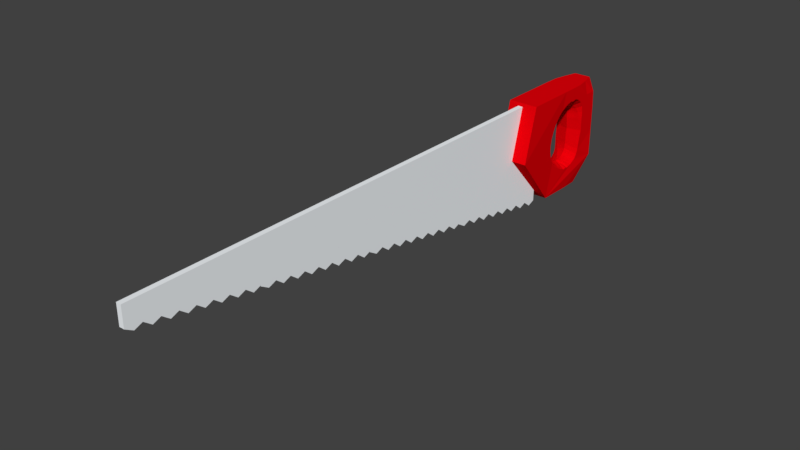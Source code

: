 # Source: saw1.blend  (saved by Blender 2.77.0; exported with 4.5.12 LTS)
import bpy
from mathutils import Matrix  # noqa: F401  (used for matrix-valued properties, if any)

bpy.ops.wm.read_factory_settings(use_empty=True)
scene = bpy.context.scene
scene.name = 'Scene'

# ---- collections
col_collection_1 = bpy.data.collections.new('Collection 1'); scene.collection.children.link(col_collection_1)

# ---- materials (node trees are filled in below, after node groups)
mat_griff = bpy.data.materials.new('Griff')
mat_griff.alpha_threshold = 0.0
mat_griff.use_transparent_shadow = False
mat_griff.diffuse_color = (0.8, 0.0, 0.003009, 1.0)
mat_griff.roughness = 0.5
mat_blatt = bpy.data.materials.new('Blatt')
mat_blatt.alpha_threshold = 0.0
mat_blatt.use_transparent_shadow = False
mat_blatt.diffuse_color = (0.9335, 0.9702, 1.0, 1.0)
mat_blatt.roughness = 0.5
mat_blatt.specular_intensity = 1.0

# ---- material node trees

# ---- world
world_world = bpy.data.worlds.new('World'); scene.world = world_world
world_world.color = (0.05088, 0.05088, 0.05088)
world_world.use_sun_shadow = False
world_world.sun_shadow_jitter_overblur = 0.0
world_world.cycles.sampling_method = 'MANUAL'

# ---- meshes
me_cube_007 = bpy.data.meshes.new('Cube.007')
me_cube_007.from_pydata([(-0.9965, 0.8892, -0.6401), (-0.4965, 0.8518, -0.9843), (-0.4965, 0.6006, -1.14), (-0.6101, 0.6006, -1.14), (-0.4965, 0.8892, -0.6401), (0.003481, 0.8518, -0.9843), (0.003481, 0.6006, -1.14), (-0.6101, 0.312, -1.14), (-0.4965, 0.312, -1.14), (0.003481, 0.8892, -0.6401), (-0.9965, 0.8892, -0.1401), (-0.4965, 0.8892, -0.1401), (0.003481, 0.312, -1.14), (0.5035, 0.8518, -0.9843), (0.5035, 0.6006, -1.14), (-0.6101, -0.2651, -1.14), (0.003481, -0.2651, -1.14), (0.003481, 0.8892, -0.1401), (0.5035, 0.8892, -0.6401), (0.142, 0.8892, 0.8599), (0.5035, 0.312, -1.14), (1.003, 0.8892, -0.6401), (1.003, -1.111, -0.1401), (-0.9965, -1.111, -0.1401), (0.597, -0.2651, -1.14), (-0.7763, 0.2314, -0.7099), (-0.7767, 0.239, -0.7089), (-0.7756, 0.2578, -0.7118), (-0.7724, 0.2786, -0.7201), (-0.773, 0.2969, -0.7185), (-0.7731, 0.3015, -0.7182), (-0.7732, 0.303, -0.7181), (-0.779, 0.331, -0.7031), (-0.7823, 0.3514, -0.6943), (-0.785, 0.3723, -0.6873), (-0.7922, 0.4121, -0.6689), (-0.8018, 0.4426, -0.6439), (-0.8143, 0.485, -0.6117), (-0.8286, 0.5035, -0.5745), (-0.845, 0.5268, -0.5323), (-0.8742, 0.5405, -0.4566), (-0.8808, 0.5437, -0.4394), (0.6397, 0.312, -1.14), (0.5035, 0.8892, -0.1401), (-0.9965, 0.8892, -0.01506), (0.02961, 0.8892, 0.8599), (0.597, 0.6006, -1.14), (1.003, 0.008037, 0.8599), (0.7356, -0.172, -0.458), (0.7509, -0.2016, -0.4186), (0.7509, -0.2017, -0.4185), (0.7514, -0.2024, -0.4169), (0.7873, -0.2589, -0.3124), (0.7895, -0.261, -0.3049), (0.8229, -0.2961, -0.1921), (0.8256, -0.2973, -0.1814), (0.8556, -0.3108, -0.06365), (0.8577, -0.3102, -0.0542), (0.8838, -0.3014, 0.06641), (0.8845, -0.3005, 0.07016), (0.8922, -0.2887, 0.1141), (0.9051, -0.2715, 0.1851), (0.9065, -0.2699, 0.1927), (0.9201, -0.2276, 0.2893), (0.9235, -0.2184, 0.3119), (0.93, -0.1722, 0.3815), (0.9333, -0.1472, 0.4182), (0.9347, -0.1089, 0.4585), (0.9344, -0.05713, 0.5031), (0.9339, -0.04446, 0.5123), (0.9333, -0.03913, 0.5146), (1.003, -0.8731, 0.8599), (0.003481, -0.8731, 0.8599), (-0.9965, -0.8731, 0.8599), (-0.9965, 0.008037, 0.8599), (-0.9296, -0.03924, 0.5138), (-0.931, -0.05729, 0.5037), (-0.9304, -0.07753, 0.4832), (-0.93, -0.1474, 0.4188), (-0.9235, -0.1965, 0.3453), (-0.9206, -0.2188, 0.3124), (-0.906, -0.2662, 0.2035), (-0.9045, -0.2705, 0.1931), (-0.8895, -0.2913, 0.1062), (-0.8829, -0.302, 0.06657), (-0.8822, -0.3022, 0.06322), (-0.8561, -0.3114, -0.06365), (-0.8539, -0.3105, -0.07273), (-0.8249, -0.2969, -0.1924), (-0.8222, -0.2941, -0.2023), (-0.7911, -0.2597, -0.3129), (-0.7891, -0.2567, -0.3191), (-0.7634, -0.214, -0.3979), (-0.7569, -0.2037, -0.4182), (-0.7563, -0.2029, -0.42), (-0.7413, -0.1724, -0.4608), (-0.8819, 0.5445, -0.4341), (-0.902, 0.5496, -0.3197), (-0.925, 0.5622, -0.1968), (-0.9253, 0.5624, -0.1949), (-0.9494, 0.5756, -0.06571), (-0.9498, 0.5758, -0.06365), (-0.969, 0.5669, 0.06122), (-0.9703, 0.5664, 0.06939), (-0.9872, 0.5584, 0.1798), (-0.9902, 0.5571, 0.1993), (-0.9965, 0.5566, 0.2374), (-0.7398, -0.1436, -0.5026), (-0.7393, -0.1333, -0.5173), (-0.7401, -0.07993, -0.5732), (-0.7414, -0.04927, -0.5999), (-0.7436, -0.01584, -0.6249), (-0.748, 0.02369, -0.6432), (-0.7492, 0.03843, -0.6533), (-0.7502, 0.05058, -0.6608), (-0.7537, 0.08882, -0.6831), (-0.756, 0.1021, -0.6846), (-0.7588, 0.1265, -0.6958), (-0.7615, 0.1464, -0.7018), (-0.7633, 0.1556, -0.7016), (-0.7646, 0.178, -0.7192), (-0.7647, 0.1786, -0.7193), (-0.7652, 0.1811, -0.7191), (-0.7691, 0.2014, -0.7188), (-0.7741, 0.2207, -0.7111), (1.003, 0.8892, -0.1401), (0.8816, 0.543, -0.44), (0.8596, 0.5314, -0.5058), (0.8508, 0.5267, -0.5321), (0.8344, 0.5048, -0.5781), (0.8221, 0.485, -0.6118), (0.815, 0.4673, -0.6298), (0.8087, 0.4425, -0.6439), (0.8027, 0.4252, -0.6585), (0.7984, 0.4121, -0.6688), (0.7908, 0.3834, -0.686), (0.7896, 0.3719, -0.687), (0.7844, 0.3488, -0.6977), (0.7816, 0.3303, -0.7024), (0.7809, 0.321, -0.7025), (0.7746, 0.301, -0.7175), (0.7745, 0.3004, -0.7176), (0.7743, 0.2979, -0.7176), (0.7723, 0.2781, -0.7192), (0.7735, 0.2575, -0.7107), (0.7731, 0.2389, -0.7076), (0.7725, 0.2332, -0.7083), (-0.9866, 0.6689, 0.6099), (-0.9965, 0.8892, 0.1099), (-0.08004, 0.8892, 0.8599), (0.2029, 0.6689, 0.8599), (0.01069, 0.6689, 0.8599), (1.003, 0.2243, 0.6145), (0.936, -0.02968, 0.5192), (0.9502, 0.01351, 0.5512), (0.9624, 0.0518, 0.5767), (0.9657, 0.06258, 0.5835), (0.9665, 0.06629, 0.5839), (0.9783, 0.1073, 0.6043), (0.9817, 0.1206, 0.6086), (0.9862, 0.1433, 0.608), (0.9921, 0.1603, 0.6223), (0.9951, 0.1725, 0.6257), (0.9986, 0.1915, 0.624), (1.0, 0.1985, 0.6256), (1.002, 0.2177, 0.6155), (1.003, 0.2219, 0.6149), (0.7698, 0.2209, -0.7097), (0.7647, 0.2018, -0.7172), (0.76, 0.1789, -0.7176), (0.76, 0.1788, -0.7175), (0.7569, 0.1478, -0.7), (0.7547, 0.1296, -0.6921), (0.7512, 0.1042, -0.6831), (0.7448, 0.05051, -0.6582), (0.7429, 0.02727, -0.643), (0.7356, -0.04873, -0.5978), (0.7344, -0.1072, -0.5387), (0.7334, -0.1323, -0.5154), (0.7535, 0.008037, 0.8599), (0.5035, 0.008037, 0.8599), (0.2535, 0.008037, 0.8599), (0.003481, 0.008037, 0.8599), (-0.2465, 0.008037, 0.8599), (-0.4965, 0.008037, 0.8599), (-0.7465, 0.008037, 0.8599), (-0.9965, 0.2244, 0.6145), (-0.9954, 0.2177, 0.6155), (-0.9944, 0.213, 0.6145), (-0.9919, 0.1915, 0.6241), (-0.9899, 0.183, 0.6219), (-0.9857, 0.1602, 0.6224), (-0.9816, 0.1403, 0.6209), (-0.9758, 0.1204, 0.6087), (-0.963, 0.07248, 0.5866), (-0.9614, 0.06597, 0.5842), (-0.9575, 0.05181, 0.5772), (-0.9322, -0.03061, 0.5193), (-0.9949, 0.5541, 0.3197), (-0.9939, 0.545, 0.383), (-0.9932, 0.5386, 0.4267), (-0.9928, 0.5237, 0.4614), (-0.9924, 0.4961, 0.5135), (-0.9924, 0.4927, 0.5172), (-0.9925, 0.4882, 0.52), (-0.9926, 0.4495, 0.5559), (-0.9928, 0.4178, 0.5831), (-0.9928, 0.4126, 0.5865), (-0.9929, 0.4106, 0.5867), (-0.9933, 0.373, 0.6061), (-0.9935, 0.3613, 0.6095), (-0.994, 0.3389, 0.6099), (-0.9941, 0.3241, 0.6221), (-0.9943, 0.3127, 0.6251), (-0.9947, 0.2941, 0.6255), (-0.9948, 0.2875, 0.6272), (-0.9955, 0.2666, 0.6163), (-0.9956, 0.2623, 0.6154), (-0.9962, 0.2418, 0.6114), (-0.9963, 0.2383, 0.6119), (1.003, 0.5566, 0.2374), (1.001, 0.5568, 0.2235), (0.9969, 0.5571, 0.1993), (0.9773, 0.5656, 0.07845), (0.9758, 0.5663, 0.06933), (0.9546, 0.5755, -0.06185), (0.9543, 0.5756, -0.06365), (0.9288, 0.5622, -0.1935), (0.9285, 0.5621, -0.1947), (0.9054, 0.5498, -0.3123), (0.904, 0.5491, -0.3193), (0.886, 0.5448, -0.4167), (0.8829, 0.544, -0.4334), (-0.1805, 0.6689, 0.8599), (-0.9965, 0.8892, 0.2349), (0.2511, 0.4486, 0.8599), (0.003481, 0.4486, 0.8599), (0.3876, 0.6689, 0.8599), (0.2602, 0.8892, 0.8599), (0.9946, 0.6689, 0.6099), (1.003, 0.2418, 0.6114), (1.003, 0.2453, 0.6121), (1.003, 0.2666, 0.6163), (1.003, 0.271, 0.6154), (1.002, 0.2941, 0.6255), (1.002, 0.3024, 0.6235), (1.001, 0.3241, 0.6221), (1.001, 0.3437, 0.6199), (1.001, 0.3613, 0.6095), (1.0, 0.407, 0.5881), (1.0, 0.4106, 0.5868), (1.0, 0.4178, 0.5832), (0.9998, 0.4883, 0.52), (0.9998, 0.4961, 0.5136), (0.9999, 0.4998, 0.5053), (1.0, 0.5386, 0.4267), (1.001, 0.5476, 0.3646), (1.002, 0.5541, 0.3198), (1.003, 0.2283, 0.8599), (0.7535, 0.2283, 0.8599), (0.5035, 0.2283, 0.8599), (0.2535, 0.2283, 0.8599), (0.003481, 0.2283, 0.8599), (-0.2465, 0.2283, 0.8599), (-0.4965, 0.2283, 0.8599), (-0.7465, 0.2283, 0.8599), (-0.9965, 0.2283, 0.8599), (-0.969, 0.4486, 0.8599), (1.003, 0.8892, -0.01506), (-0.1938, 0.8892, 0.8599), (-0.3575, 0.6689, 0.8599), (-0.2429, 0.4486, 0.8599), (-0.9965, 0.8892, 0.3599), (0.491, 0.4486, 0.8599), (1.003, 0.8892, 0.1099), (0.5805, 0.6689, 0.8599), (0.4005, 0.8892, 0.8599), (0.979, 0.4486, 0.8599), (0.7315, 0.4486, 0.8599), (-0.4811, 0.4486, 0.8599), (-0.7208, 0.4486, 0.8599), (-0.7759, 0.6689, 0.8599), (-0.3308, 0.8892, 0.8599), (-0.5448, 0.6689, 0.8599), (1.003, 0.8892, 0.2349), (0.811, 0.6689, 0.8599), (0.5991, 0.8892, 0.8599), (1.003, 0.8892, 0.3599), (-0.9608, 0.8892, 0.6099), (-0.5227, 0.8892, 0.8599), (0.9713, 0.8892, 0.6099), (-0.9304, 0.2407, 0.6003), (-0.9102, 0.2625, 0.6014), (0.003481, 0.2307, 0.4869), (-0.9121, 0.219, 0.6011), (-0.8521, 0.2835, 0.6037), (-0.8561, 0.1981, 0.6032), (-0.756, 0.2998, 0.5885), (-0.7536, 0.1789, 0.5904), (-0.6195, 0.3084, 0.5508), (-0.6189, 0.1637, 0.5517), (-0.4679, 0.314, 0.5193), (-0.4678, 0.1528, 0.5196), (-0.3108, 0.3173, 0.4959), (-0.3108, 0.1455, 0.4959), (-0.1532, 0.319, 0.4813), (-0.6587, 0.05004, 0.5143), (-0.1532, 0.1414, 0.4813), (-0.6586, 0.4083, 0.5141), (0.003482, 0.3196, 0.4763), (-0.3106, 0.05179, 0.4628), (0.003482, 0.1401, 0.4763), (-0.3106, 0.3986, 0.4628), (0.1602, 0.319, 0.4813), (-0.466, -0.03763, 0.4274), (0.003482, 0.05297, 0.445), (0.1602, 0.1414, 0.4813), (0.003482, 0.3948, 0.445), (0.3178, 0.3173, 0.4959), (-0.6133, -0.1239, 0.3711), (0.003482, -0.02732, 0.3941), (0.3175, 0.05179, 0.4628), (0.3178, 0.1455, 0.4959), (-0.466, 0.4633, 0.4275), (0.3175, 0.3986, 0.4628), (0.4749, 0.314, 0.5193), (0.003482, -0.09769, 0.3256), (0.473, -0.03763, 0.4274), (0.6656, 0.05004, 0.5143), (0.4748, 0.1528, 0.5196), (0.003482, 0.4495, 0.3941), (0.6656, 0.4083, 0.5141), (0.6264, 0.3084, 0.5508), (-0.7431, -0.2016, 0.2911), (0.003482, -0.1554, 0.2422), (0.6202, -0.1239, 0.3711), (0.6259, 0.1637, 0.5517), (-0.6132, 0.5083, 0.3711), (0.473, 0.4633, 0.4275), (0.7629, 0.2998, 0.5885), (0.75, -0.2016, 0.2911), (0.7606, 0.1789, 0.5904), (0.003482, 0.481, 0.3256), (0.859, 0.2835, 0.6037), (-0.8452, -0.2639, 0.1882), (0.003482, -0.1984, 0.147), (0.8522, -0.2639, 0.1882), (0.863, 0.1981, 0.6032), (-0.7434, 0.5328, 0.291), (0.6202, 0.5083, 0.3711), (0.9171, 0.2625, 0.6014), (0.9191, 0.219, 0.6011), (-0.8465, 0.5448, 0.188), (0.003482, 0.4927, 0.2422), (0.9374, 0.2407, 0.6003), (0.003481, -0.2248, 0.04375), (0.7503, 0.5328, 0.291), (0.003482, 0.4948, 0.147), (-0.9129, 0.5613, 0.06711), (0.003482, -0.2337, -0.06365), (0.8534, 0.5448, 0.188), (0.003483, 0.5032, 0.04375), (-0.9358, 0.5745, -0.06365), (0.003481, -0.2248, -0.171), (0.9199, 0.5613, 0.06711), (0.003483, 0.5122, -0.06365), (-0.9129, 0.5613, -0.1944), (0.003482, -0.1984, -0.2743), (0.9428, 0.5745, -0.06365), (0.003483, 0.5032, -0.171), (-0.8465, 0.5448, -0.3153), (0.003482, -0.1554, -0.3695), (0.75, -0.2016, -0.4184), (-0.7434, 0.5328, -0.4182), (0.9199, 0.5613, -0.1944), (-0.7431, -0.2016, -0.4184), (0.003482, 0.4948, -0.2743), (0.003482, -0.09769, -0.4529), (0.6202, -0.1239, -0.4983), (0.003482, 0.4927, -0.3695), (-0.6132, 0.5083, -0.4984), (0.8534, 0.5448, -0.3153), (-0.6133, -0.1239, -0.4983), (0.003482, -0.02732, -0.5214), (0.473, -0.03763, -0.5547), (0.003482, 0.481, -0.4529), (0.7503, 0.5328, -0.4182), (-0.466, 0.4633, -0.5548), (-0.466, -0.03763, -0.5547), (-0.6586, 0.4083, -0.6414), (0.003482, 0.05297, -0.5722), (0.3175, 0.05179, -0.5901), (0.6656, 0.05004, -0.6416), (0.003482, 0.4495, -0.5214), (0.6202, 0.5083, -0.4984), (-0.3106, 0.3986, -0.5901), (-0.3106, 0.05179, -0.5901), (-0.3108, 0.3173, -0.6232), (-0.4679, 0.314, -0.6466), (0.003482, 0.1401, -0.6036), (0.1602, 0.1414, -0.6086), (0.3178, 0.1455, -0.6232), (0.4748, 0.1528, -0.6469), (0.003482, 0.3948, -0.5722), (0.473, 0.4633, -0.5548), (-0.1532, 0.319, -0.6086), (-0.6195, 0.3084, -0.6781), (-0.6587, 0.05004, -0.6416), (-0.1532, 0.1414, -0.6086), (0.6259, 0.1637, -0.679), (0.003482, 0.2307, -0.6141), (0.003482, 0.3196, -0.6036), (0.3175, 0.3986, -0.5901), (-0.756, 0.2998, -0.7158), (-0.3108, 0.1455, -0.6232), (0.1602, 0.319, -0.6086), (0.6656, 0.4083, -0.6414), (-0.4678, 0.1528, -0.6469), (0.3178, 0.3173, -0.6232), (-0.6189, 0.1637, -0.679), (0.4749, 0.314, -0.6466), (-0.7536, 0.1789, -0.7177), (0.6264, 0.3084, -0.6781), (0.7629, 0.2998, -0.7158)], [], [(0, 1, 2), (2, 3, 0), (1, 0, 4), (2, 1, 5, 6), (7, 3, 2, 8), (3, 7, 15, 25, 26, 27, 28, 29, 30, 31, 32, 33, 34, 35, 36, 37, 38, 39, 40, 41, 10, 0), (4, 9, 5, 1), (0, 10, 11, 4), (8, 2, 6, 12), (6, 5, 13, 14), (15, 7, 8, 12, 16), (9, 4, 11, 17), (9, 18, 13, 5), (11, 10, 19), (12, 6, 14, 20), (21, 14, 13), (22, 23, 15, 16, 24), (16, 12, 20, 42, 24), (9, 17, 43, 18), (11, 19, 17), (13, 18, 21), (10, 44, 45, 19), (20, 14, 46, 42), (14, 21, 46), (70, 47, 71, 22, 24, 48, 49, 50, 51, 52, 53, 54, 55, 56, 57, 58, 59, 60, 61, 62, 63, 64, 65, 66, 67, 68, 69), (71, 72, 73, 23, 22), (15, 23, 73, 74, 75, 76, 77, 78, 79, 80, 81, 82, 83, 84, 85, 86, 87, 88, 89, 90, 91, 92, 93, 94, 95), (10, 41, 96, 97, 98, 99, 100, 101, 102, 103, 104, 105, 106), (25, 15, 95, 107, 108, 109, 110, 111, 112, 113, 114, 115, 116, 117, 118, 119, 120, 121, 122, 123, 124), (43, 17, 19), (21, 18, 43, 125), (267, 147, 272, 234, 148, 44, 10, 106, 198, 199, 200, 201, 202, 203, 204, 205, 206, 207, 208, 209, 210, 211, 212, 213, 214, 215, 216, 217, 218, 219, 186, 74, 266), (45, 44, 148, 149), (150, 19, 45, 151), (46, 21, 125, 126, 127, 128, 129, 130, 131, 132, 133, 134, 135, 136, 137, 138, 139, 140, 141, 142, 143, 144, 145, 146, 24, 42), (152, 47, 70, 153, 154, 155, 156, 157, 158, 159, 160, 161, 162, 163, 164, 165, 166), (48, 24, 146, 167, 168, 169, 170, 171, 172, 173, 174, 175, 176, 177, 178), (71, 47, 179, 180, 181, 182, 72), (72, 182, 183, 184, 185, 74, 73), (75, 74, 186, 187, 188, 189, 190, 191, 192, 193, 194, 195, 196, 197), (125, 220, 221, 222, 223, 224, 225, 226, 227, 228, 229, 230, 231, 232, 126), (43, 19, 125), (149, 233, 151, 45), (148, 234, 149), (235, 150, 151, 236), (19, 150, 237, 238), (287, 239, 277, 258, 47, 152, 240, 241, 242, 243, 244, 245, 246, 247, 248, 249, 250, 251, 252, 253, 254, 255, 256, 257, 220, 125, 268, 274, 284), (47, 258, 259, 179), (179, 259, 260, 180), (180, 260, 261, 181), (181, 261, 262, 182), (182, 262, 263, 183), (183, 263, 264, 184), (184, 264, 265, 185), (185, 265, 266, 74), (125, 19, 268), (233, 149, 269, 270), (236, 151, 233, 271), (272, 149, 234), (261, 235, 236, 262), (273, 237, 150, 235), (19, 238, 274, 268), (237, 275, 276, 238), (258, 277, 278, 259), (259, 278, 273, 260), (260, 273, 235, 261), (262, 236, 271, 263), (263, 271, 279, 264), (264, 279, 280, 265), (265, 280, 267, 266), (147, 267, 281), (271, 233, 270, 279), (269, 149, 272), (282, 283, 270, 269), (278, 275, 237, 273), (274, 238, 284), (285, 286, 276, 275), (238, 276, 287, 284), (285, 277, 239), (277, 285, 275, 278), (279, 270, 283, 280), (280, 283, 281, 267), (288, 147, 281), (147, 288, 272), (288, 269, 272), (282, 269, 288), (282, 289, 281, 283), (285, 290, 286), (290, 276, 286), (290, 287, 276), (290, 285, 239), (281, 289, 288), (288, 289, 282), (239, 287, 290), (291, 292, 293), (218, 217, 292, 291), (294, 291, 293), (292, 295, 293), (219, 218, 291), (217, 216, 292), (187, 186, 219, 291, 294), (296, 294, 293), (216, 215, 295, 292), (295, 297, 293), (188, 187, 294), (189, 188, 294, 296), (298, 296, 293), (215, 214, 295), (214, 213, 297, 295), (297, 299, 293), (190, 189, 296), (191, 190, 296, 298), (300, 298, 293), (213, 212, 297), (212, 211, 299, 297), (299, 301, 293), (192, 191, 298), (193, 192, 298, 300), (302, 300, 293), (211, 210, 299), (210, 209, 301, 299), (301, 303, 293), (194, 193, 300), (195, 194, 300, 302), (304, 302, 293), (209, 208, 301), (208, 207, 303, 301), (303, 305, 293), (195, 302, 304, 306, 196), (307, 304, 293), (207, 206, 308, 303), (303, 308, 312, 305), (305, 309, 293), (197, 196, 306), (306, 304, 307, 310), (311, 307, 293), (206, 205, 308), (305, 312, 317, 309), (309, 313, 293), (197, 306, 310, 314, 76, 75), (310, 307, 311, 315), (316, 311, 293), (205, 204, 308), (204, 203, 312, 308), (309, 317, 324, 313), (313, 318, 293), (77, 76, 314, 319), (315, 320, 314, 310), (315, 311, 316, 321), (322, 316, 293), (203, 202, 323, 312), (318, 325, 293), (78, 77, 319), (319, 314, 320, 326), (321, 327, 320, 315), (322, 328, 321, 316), (329, 322, 293), (202, 201, 323), (330, 317, 312, 323), (317, 330, 338, 324), (331, 318, 313, 324), (318, 331, 251, 250, 325), (325, 332, 293), (79, 78, 319, 333), (327, 335, 326, 320), (69, 68, 327, 321), (153, 70, 69, 321, 328), (156, 155, 328, 322), (157, 156, 322, 329), (336, 329, 293), (201, 200, 337, 323), (323, 337, 342, 330), (324, 338, 253, 252, 331), (250, 249, 332, 325), (332, 339, 293), (80, 79, 333), (333, 319, 326, 334), (335, 340, 334, 326), (67, 66, 335, 327), (68, 67, 327), (154, 153, 328), (155, 154, 328), (158, 157, 329), (159, 158, 329, 336), (341, 336, 293), (200, 199, 337), (330, 342, 349, 338), (252, 251, 331), (249, 248, 332), (248, 247, 339, 332), (339, 343, 293), (81, 80, 333, 344), (334, 345, 344, 333), (340, 346, 345, 334), (65, 64, 340, 335), (66, 65, 335), (160, 159, 336), (161, 160, 336, 341), (347, 341, 293), (199, 198, 348, 337), (337, 348, 353, 342), (254, 253, 338, 349), (247, 246, 339), (246, 245, 343, 339), (343, 350, 293), (82, 81, 344), (63, 62, 346, 340), (64, 63, 340), (162, 161, 341), (163, 162, 341, 347), (351, 347, 293), (198, 106, 105, 352, 348), (342, 353, 356, 349), (255, 254, 349), (245, 244, 343), (244, 243, 350, 343), (350, 354, 293), (83, 82, 344), (345, 355, 84, 83, 344), (60, 59, 345, 346), (62, 61, 346), (164, 163, 347), (165, 164, 347, 351), (354, 351, 293), (348, 352, 357, 353), (105, 104, 352), (256, 255, 349, 356), (243, 242, 350), (242, 241, 354, 350), (59, 58, 355, 345), (61, 60, 346), (166, 165, 351), (240, 152, 166, 351, 354), (104, 103, 358, 352), (353, 357, 360, 356), (257, 256, 356), (241, 240, 354), (85, 84, 355, 359), (58, 57, 355), (352, 358, 361, 357), (103, 102, 358), (360, 221, 220, 257, 356), (86, 85, 359), (57, 56, 359, 355), (102, 101, 362, 358), (357, 361, 364, 360), (222, 221, 360), (87, 86, 359, 363), (56, 55, 359), (358, 362, 365, 361), (101, 100, 362), (223, 222, 360, 364), (88, 87, 363), (55, 54, 363, 359), (100, 99, 366, 362), (361, 365, 368, 364), (224, 223, 364), (89, 88, 363, 367), (54, 53, 363), (99, 98, 366), (225, 224, 364, 368), (90, 89, 367), (53, 52, 367, 363), (369, 365, 362, 366), (98, 97, 370, 366), (365, 369, 374, 368), (226, 225, 368), (91, 90, 367, 371), (51, 372, 371, 367, 52), (366, 370, 376, 369), (97, 96, 373, 370), (227, 226, 368, 374), (92, 91, 371, 375), (51, 50, 372), (96, 41, 40, 373), (228, 227, 374), (93, 92, 375), (372, 378, 377, 371), (50, 49, 372), (379, 376, 370, 373), (40, 39, 380, 373), (381, 374, 369, 376), (229, 228, 374, 381), (94, 93, 375), (382, 375, 371, 377), (49, 48, 178, 378, 372), (373, 380, 385, 379), (376, 379, 386, 381), (39, 38, 380), (230, 229, 381), (382, 107, 95, 94, 375), (378, 384, 383, 377), (178, 177, 378), (38, 37, 387, 380), (231, 230, 381, 386), (108, 107, 382), (388, 382, 377, 383), (177, 176, 384, 378), (380, 387, 393, 385), (379, 385, 394, 386), (36, 389, 395, 387, 37), (232, 231, 386), (109, 108, 382, 388), (383, 390, 396, 388), (36, 35, 389), (394, 127, 126, 232, 386), (110, 109, 388), (390, 383, 384, 391), (391, 384, 176, 175, 392), (175, 174, 392), (387, 395, 403, 393), (385, 393, 404, 394), (389, 397, 405, 395), (34, 398, 397, 389, 35), (128, 127, 394), (111, 110, 388, 396), (390, 399, 408, 396), (391, 400, 399, 390), (173, 402, 401, 392, 174), (34, 33, 406, 398), (129, 128, 394, 404), (112, 111, 396, 407), (400, 391, 392, 401), (173, 172, 409, 402), (395, 405, 411, 403), (393, 403, 412, 404), (410, 405, 397), (410, 397, 398), (410, 398, 406), (33, 32, 406), (130, 129, 404), (113, 112, 407), (396, 408, 414, 407), (410, 408, 399), (410, 399, 400), (410, 400, 401), (410, 401, 402), (410, 402, 409), (172, 171, 409), (410, 411, 405), (410, 406, 413), (32, 31, 413, 406), (131, 130, 404, 412), (114, 113, 407), (410, 414, 408), (170, 169, 410, 409), (171, 170, 409), (410, 415, 411), (29, 28, 410, 413), (31, 30, 413), (132, 131, 412, 416), (115, 114, 407, 414), (410, 417, 414), (169, 168, 410), (415, 412, 403, 411), (410, 418, 415), (30, 29, 413), (28, 27, 410), (133, 132, 416), (412, 415, 418, 416), (116, 115, 414, 417), (410, 419, 417), (168, 167, 410), (410, 420, 418), (27, 26, 410), (134, 133, 416), (117, 116, 417), (410, 421, 419), (118, 117, 417, 419), (410, 167, 146, 145), (410, 422, 420), (136, 135, 418, 420), (135, 134, 416, 418), (410, 26, 25, 124), (123, 122, 421, 410), (120, 119, 419, 421), (119, 118, 419), (145, 144, 410), (410, 423, 422), (138, 137, 420, 422), (137, 136, 420), (124, 123, 410), (122, 121, 421), (121, 120, 421), (144, 143, 410), (143, 142, 423, 410), (140, 139, 422, 423), (139, 138, 422), (142, 141, 423), (141, 140, 423)])
me_cube_007.materials.append(mat_griff)
me_cube_007.use_remesh_preserve_volume = False
me_cube_007.use_remesh_preserve_attributes = False
me_cube_007.use_mirror_vertex_groups = False
me_cube_007.update()
me_cube_006 = bpy.data.meshes.new('Cube.006')
me_cube_006.from_pydata([(-1.0, 1.346, -2.109), (-1.0, 1.346, 1.75), (-1.0, 3.346, -3.05), (-1.0, 3.346, 1.75), (1.0, 1.346, -2.109), (1.0, 1.346, 1.75), (1.0, 3.346, -3.05), (1.0, 3.346, 1.75), (-1.0, 2.346, -2.55), (1.0, 2.346, -2.55), (-1.0, 1.846, -2.3), (1.0, 2.846, -2.8), (-1.0, 2.846, -2.8), (1.0, 1.846, -2.3), (-1.0, 1.596, -2.175), (1.0, 3.096, -2.925), (-1.0, 2.596, -2.675), (1.0, 2.096, -2.425), (-1.0, 2.096, -2.425), (1.0, 2.596, -2.675), (-1.0, 3.096, -2.925), (1.0, 1.596, -2.175), (-1.0, 1.471, -2.312), (1.0, 3.221, -3.187), (-1.0, 2.471, -2.812), (1.0, 2.221, -2.687), (-1.0, 1.971, -2.562), (1.0, 2.721, -2.937), (-1.0, 2.971, -3.062), (1.0, 1.721, -2.437), (-1.0, 1.721, -2.437), (1.0, 2.971, -3.062), (-1.0, 2.721, -2.937), (1.0, 1.971, -2.562), (-1.0, 2.221, -2.687), (1.0, 2.471, -2.812), (-1.0, 3.221, -3.187), (1.0, 1.471, -2.312), (-1.0, -0.6542, -1.109), (-1.0, -0.6542, 1.75), (-1.0, 1.346, -2.05), (1.0, -0.6542, -1.109), (1.0, -0.6542, 1.75), (1.0, 1.346, -2.05), (-1.0, 0.3458, -1.55), (1.0, 0.3458, -1.55), (-1.0, -0.1542, -1.3), (1.0, 0.8458, -1.8), (-1.0, 0.8458, -1.8), (1.0, -0.1542, -1.3), (-1.0, -0.4042, -1.175), (1.0, 1.096, -1.925), (-1.0, 0.5958, -1.675), (1.0, 0.09582, -1.425), (-1.0, 0.09582, -1.425), (1.0, 0.5958, -1.675), (-1.0, 1.096, -1.925), (1.0, -0.4042, -1.175), (-1.0, -0.5292, -1.312), (1.0, 1.221, -2.187), (-1.0, 0.4708, -1.812), (1.0, 0.2208, -1.687), (-1.0, -0.02918, -1.562), (1.0, 0.7208, -1.937), (-1.0, 0.9708, -2.062), (1.0, -0.2792, -1.437), (-1.0, -0.2792, -1.437), (1.0, 0.9708, -2.062), (-1.0, 0.7208, -1.937), (1.0, -0.02918, -1.562), (-1.0, 0.2208, -1.687), (1.0, 0.4708, -1.812), (-1.0, 1.221, -2.187), (1.0, -0.5292, -1.312), (-1.0, -2.654, -0.1087), (-1.0, -0.6542, -1.05), (1.0, -2.654, -0.1087), (1.0, -2.654, 1.75), (1.0, -0.6542, -1.05), (-1.0, -1.654, -0.5498), (1.0, -1.654, -0.5498), (-1.0, -2.154, -0.2998), (1.0, -1.154, -0.7998), (-1.0, -1.154, -0.7998), (1.0, -2.154, -0.2998), (-1.0, -2.404, -0.1748), (1.0, -0.9042, -0.9248), (-1.0, -1.404, -0.6748), (1.0, -1.904, -0.4248), (-1.0, -1.904, -0.4248), (1.0, -1.404, -0.6748), (-1.0, -0.9042, -0.9248), (1.0, -2.404, -0.1748), (-1.0, -2.529, -0.3123), (1.0, -0.7792, -1.187), (-1.0, -1.529, -0.8123), (1.0, -1.779, -0.6873), (-1.0, -2.029, -0.5623), (1.0, -1.279, -0.9373), (-1.0, -1.029, -1.062), (1.0, -2.279, -0.4373), (-1.0, -2.279, -0.4373), (1.0, -1.029, -1.062), (-1.0, -1.279, -0.9373), (1.0, -2.029, -0.5623), (-1.0, -1.779, -0.6873), (1.0, -1.529, -0.8123), (-1.0, -0.7792, -1.187), (1.0, -2.529, -0.3123), (-1.0, -4.654, 0.8913), (-1.0, -4.654, 1.75), (-1.0, -2.654, -0.04982), (-1.0, -2.654, 1.75), (1.0, -4.654, 0.8913), (1.0, -4.654, 1.75), (1.0, -2.654, -0.04982), (-1.0, -3.654, 0.4502), (1.0, -3.654, 0.4502), (-1.0, -4.154, 0.7002), (1.0, -3.154, 0.2002), (-1.0, -3.154, 0.2002), (1.0, -4.154, 0.7002), (-1.0, -4.404, 0.8252), (1.0, -2.904, 0.07518), (-1.0, -3.404, 0.3252), (1.0, -3.904, 0.5752), (-1.0, -3.904, 0.5752), (1.0, -3.404, 0.3252), (-1.0, -2.904, 0.07518), (1.0, -4.404, 0.8252), (-1.0, -4.529, 0.6877), (1.0, -2.779, -0.1873), (-1.0, -3.529, 0.1877), (1.0, -3.779, 0.3127), (-1.0, -4.029, 0.4377), (1.0, -3.279, 0.06268), (-1.0, -3.029, -0.06232), (1.0, -4.279, 0.5627), (-1.0, -4.279, 0.5627), (1.0, -3.029, -0.06232), (-1.0, -3.279, 0.06268), (1.0, -4.029, 0.4377), (-1.0, -3.779, 0.3127), (1.0, -3.529, 0.1877), (-1.0, -2.779, -0.1873), (1.0, -4.529, 0.6877)], [], [(1, 3, 2, 36, 20, 28, 12, 32, 16, 24, 8, 34, 18, 26, 10, 30, 14, 22, 0), (3, 7, 6, 2), (7, 5, 4, 37, 21, 29, 13, 33, 17, 25, 9, 35, 19, 27, 11, 31, 15, 23, 6), (5, 1, 0, 4), (36, 2, 6, 23), (5, 7, 3, 1), (34, 8, 9, 25), (30, 10, 13, 29), (32, 12, 11, 27), (24, 16, 19, 35), (22, 14, 21, 37), (26, 18, 17, 33), (28, 20, 15, 31), (12, 28, 31, 11), (10, 26, 33, 13), (0, 22, 37, 4), (8, 24, 35, 9), (16, 32, 27, 19), (14, 30, 29, 21), (18, 34, 25, 17), (20, 36, 23, 15), (39, 1, 40, 72, 56, 64, 48, 68, 52, 60, 44, 70, 54, 62, 46, 66, 50, 58, 38), (1, 5, 43, 40), (5, 42, 41, 73, 57, 65, 49, 69, 53, 61, 45, 71, 55, 63, 47, 67, 51, 59, 43), (42, 39, 38, 41), (72, 40, 43, 59), (42, 5, 1, 39), (70, 44, 45, 61), (66, 46, 49, 65), (68, 48, 47, 63), (60, 52, 55, 71), (58, 50, 57, 73), (62, 54, 53, 69), (64, 56, 51, 67), (48, 64, 67, 47), (46, 62, 69, 49), (38, 58, 73, 41), (44, 60, 71, 45), (52, 68, 63, 55), (50, 66, 65, 57), (54, 70, 61, 53), (56, 72, 59, 51), (112, 39, 75, 107, 91, 99, 83, 103, 87, 95, 79, 105, 89, 97, 81, 101, 85, 93, 74), (39, 42, 78, 75), (42, 77, 76, 108, 92, 100, 84, 104, 88, 96, 80, 106, 90, 98, 82, 102, 86, 94, 78), (77, 112, 74, 76), (107, 75, 78, 94), (77, 42, 39, 112), (105, 79, 80, 96), (101, 81, 84, 100), (103, 83, 82, 98), (95, 87, 90, 106), (93, 85, 92, 108), (97, 89, 88, 104), (99, 91, 86, 102), (83, 99, 102, 82), (81, 97, 104, 84), (74, 93, 108, 76), (79, 95, 106, 80), (87, 103, 98, 90), (85, 101, 100, 92), (89, 105, 96, 88), (91, 107, 94, 86), (110, 112, 111, 144, 128, 136, 120, 140, 124, 132, 116, 142, 126, 134, 118, 138, 122, 130, 109), (112, 77, 115, 111), (77, 114, 113, 145, 129, 137, 121, 141, 125, 133, 117, 143, 127, 135, 119, 139, 123, 131, 115), (114, 110, 109, 113), (144, 111, 115, 131), (114, 77, 112, 110), (142, 116, 117, 133), (138, 118, 121, 137), (140, 120, 119, 135), (132, 124, 127, 143), (130, 122, 129, 145), (134, 126, 125, 141), (136, 128, 123, 139), (120, 136, 139, 119), (118, 134, 141, 121), (109, 130, 145, 113), (116, 132, 143, 117), (124, 140, 135, 127), (122, 138, 137, 129), (126, 142, 133, 125), (128, 144, 131, 123)])
me_cube_006.materials.append(mat_blatt)
me_cube_006.use_remesh_preserve_volume = False
me_cube_006.use_remesh_preserve_attributes = False
me_cube_006.use_mirror_vertex_groups = False
me_cube_006.update()

# ---- objects
ob_cube = bpy.data.objects.new('Cube', me_cube_007)
ob_cube_003 = bpy.data.objects.new('Cube.003', me_cube_006)

# ---- transforms, parenting, visibility, modifiers, constraints
ob_cube.location = (0.09793, 7.803, -0.1799)
ob_cube.scale = (0.6031, 2.401, 2.214)
ob_cube.lineart.crease_threshold = 0.0
ob_cube_003.location = (1.73e-10, -1.544, -9.495e-07)
ob_cube_003.scale = (0.1, 2.5, 0.9109)
ob_cube_003.lineart.crease_threshold = 0.0

# ---- collection membership
col_collection_1.objects.link(ob_cube)
col_collection_1.objects.link(ob_cube_003)

# ---- scene / render settings (as saved in the file)
scene.frame_start = 1; scene.frame_end = 250; scene.frame_set(1)
scene.render.engine = 'BLENDER_EEVEE_NEXT'
scene.render.resolution_percentage = 50
scene.render.dither_intensity = 0.0
scene.cycles.use_denoising = False
scene.cycles.samples = 128
scene.cycles.sampling_pattern = 'TABULATED_SOBOL'
scene.cycles.light_sampling_threshold = 0.0
scene.cycles.use_adaptive_sampling = False
scene.cycles.use_light_tree = False
scene.cycles.blur_glossy = 0.0
scene.cycles.sample_clamp_indirect = 0.0
scene.view_settings.view_transform = 'Standard'
bpy.context.view_layer.update()

# ---- added for rendering (the .blend has no active camera and no usable light): camera, sun
cam_auto = bpy.data.cameras.new('AutoCamera')
cam_auto.lens = 50.0
cam_auto.sensor_width = 36.0
cam_auto.clip_end = 1000.0
ob_auto_camera = bpy.data.objects.new('AutoCamera', cam_auto)
scene.collection.objects.link(ob_auto_camera)
ob_auto_camera.location = (21.9422, -27.8315, 16.8841)
ob_auto_camera.rotation_euler = (1.09748, -7.21219e-08, 0.694738)
scene.camera = ob_auto_camera
light_auto_sun = bpy.data.lights.new('AutoSun', 'SUN')
light_auto_sun.energy = 3.0
light_auto_sun.angle = 0.0523599
ob_auto_sun = bpy.data.objects.new('AutoSun', light_auto_sun)
scene.collection.objects.link(ob_auto_sun)
ob_auto_sun.rotation_euler = (0.872665, 0.174533, 0.523599)
bpy.context.view_layer.update()

